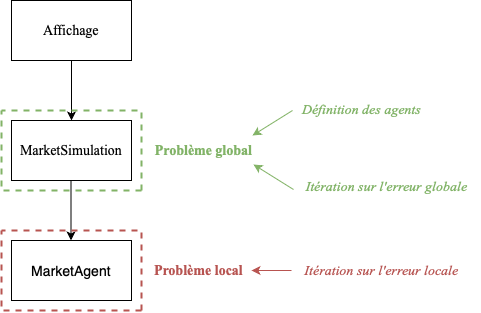

The diagram above was exported from draw.io. Its source (the exported page's mxGraphModel, read from the mxfile embedded in the PNG):
<mxGraphModel dx="954" dy="647" grid="1" gridSize="10" guides="1" tooltips="1" connect="1" arrows="1" fold="1" page="1" pageScale="1" pageWidth="827" pageHeight="1169" math="0" shadow="0">
  <root>
    <mxCell id="0" />
    <mxCell id="1" parent="0" />
    <mxCell id="9PAZ6afTZ05WgqxP4uyX-1" value="&lt;font style=&quot;font-size: 14px;&quot; face=&quot;Times New Roman&quot;&gt;Affichage&lt;/font&gt;" style="rounded=0;whiteSpace=wrap;html=1;" vertex="1" parent="1">
      <mxGeometry x="359" y="80" width="120" height="60" as="geometry" />
    </mxCell>
    <mxCell id="9PAZ6afTZ05WgqxP4uyX-2" value="&lt;font style=&quot;font-size: 14px;&quot; face=&quot;Times New Roman&quot;&gt;MarketSimulation&lt;/font&gt;" style="whiteSpace=wrap;html=1;" vertex="1" parent="1">
      <mxGeometry x="359" y="200" width="120" height="60" as="geometry" />
    </mxCell>
    <mxCell id="9PAZ6afTZ05WgqxP4uyX-3" value="&lt;font style=&quot;font-size: 14px;&quot;&gt;MarketAgent&lt;/font&gt;" style="whiteSpace=wrap;html=1;" vertex="1" parent="1">
      <mxGeometry x="359" y="320" width="120" height="60" as="geometry" />
    </mxCell>
    <mxCell id="9PAZ6afTZ05WgqxP4uyX-4" value="" style="endArrow=classic;html=1;rounded=0;exitX=0.5;exitY=1;exitDx=0;exitDy=0;entryX=0.5;entryY=0;entryDx=0;entryDy=0;" edge="1" parent="1" source="9PAZ6afTZ05WgqxP4uyX-1" target="9PAZ6afTZ05WgqxP4uyX-2">
      <mxGeometry width="50" height="50" relative="1" as="geometry">
        <mxPoint x="390" y="360" as="sourcePoint" />
        <mxPoint x="440" y="310" as="targetPoint" />
      </mxGeometry>
    </mxCell>
    <mxCell id="9PAZ6afTZ05WgqxP4uyX-5" value="" style="endArrow=classic;html=1;rounded=0;exitX=0.5;exitY=1;exitDx=0;exitDy=0;entryX=0.5;entryY=0;entryDx=0;entryDy=0;" edge="1" parent="1">
      <mxGeometry width="50" height="50" relative="1" as="geometry">
        <mxPoint x="418.5" y="260" as="sourcePoint" />
        <mxPoint x="418.5" y="320" as="targetPoint" />
      </mxGeometry>
    </mxCell>
    <mxCell id="9PAZ6afTZ05WgqxP4uyX-7" value="" style="endArrow=none;dashed=1;html=1;rounded=0;fillColor=#f8cecc;strokeColor=#b85450;strokeWidth=2;" edge="1" parent="1">
      <mxGeometry width="50" height="50" relative="1" as="geometry">
        <mxPoint x="489" y="390" as="sourcePoint" />
        <mxPoint x="349" y="310" as="targetPoint" />
        <Array as="points">
          <mxPoint x="349" y="390" />
        </Array>
      </mxGeometry>
    </mxCell>
    <mxCell id="9PAZ6afTZ05WgqxP4uyX-8" value="" style="endArrow=none;dashed=1;html=1;rounded=0;fillColor=#f8cecc;strokeColor=#b85450;strokeWidth=2;" edge="1" parent="1">
      <mxGeometry width="50" height="50" relative="1" as="geometry">
        <mxPoint x="489" y="390" as="sourcePoint" />
        <mxPoint x="349" y="310" as="targetPoint" />
        <Array as="points">
          <mxPoint x="489" y="310" />
        </Array>
      </mxGeometry>
    </mxCell>
    <mxCell id="9PAZ6afTZ05WgqxP4uyX-9" value="&lt;font style=&quot;font-size: 14px;&quot; face=&quot;Times New Roman&quot; color=&quot;#b75451&quot;&gt;&lt;b&gt;Problème local&lt;/b&gt;&lt;/font&gt;" style="text;html=1;align=center;verticalAlign=middle;resizable=0;points=[];autosize=1;strokeColor=none;fillColor=none;" vertex="1" parent="1">
      <mxGeometry x="491" y="335" width="110" height="30" as="geometry" />
    </mxCell>
    <mxCell id="9PAZ6afTZ05WgqxP4uyX-10" value="&lt;font color=&quot;#81b367&quot; style=&quot;font-size: 14px;&quot; face=&quot;Times New Roman&quot;&gt;&lt;b&gt;Problème global&lt;/b&gt;&lt;/font&gt;" style="text;html=1;align=center;verticalAlign=middle;resizable=0;points=[];autosize=1;strokeColor=none;fillColor=none;" vertex="1" parent="1">
      <mxGeometry x="491" y="215" width="120" height="30" as="geometry" />
    </mxCell>
    <mxCell id="9PAZ6afTZ05WgqxP4uyX-11" value="" style="endArrow=none;dashed=1;html=1;rounded=0;fillColor=#d5e8d4;strokeColor=#82b366;strokeWidth=2;" edge="1" parent="1">
      <mxGeometry width="50" height="50" relative="1" as="geometry">
        <mxPoint x="489" y="270" as="sourcePoint" />
        <mxPoint x="349" y="190" as="targetPoint" />
        <Array as="points">
          <mxPoint x="489" y="190" />
        </Array>
      </mxGeometry>
    </mxCell>
    <mxCell id="9PAZ6afTZ05WgqxP4uyX-12" value="" style="endArrow=none;dashed=1;html=1;rounded=0;fillColor=#d5e8d4;strokeColor=#82b366;strokeWidth=2;" edge="1" parent="1">
      <mxGeometry width="50" height="50" relative="1" as="geometry">
        <mxPoint x="489" y="270" as="sourcePoint" />
        <mxPoint x="349" y="190" as="targetPoint" />
        <Array as="points">
          <mxPoint x="349" y="270" />
        </Array>
      </mxGeometry>
    </mxCell>
    <mxCell id="9PAZ6afTZ05WgqxP4uyX-13" value="" style="endArrow=classic;html=1;rounded=0;fillColor=#d5e8d4;strokeColor=#82b366;" edge="1" parent="1">
      <mxGeometry width="50" height="50" relative="1" as="geometry">
        <mxPoint x="640" y="190" as="sourcePoint" />
        <mxPoint x="600" y="215" as="targetPoint" />
      </mxGeometry>
    </mxCell>
    <mxCell id="9PAZ6afTZ05WgqxP4uyX-14" value="" style="endArrow=classic;html=1;rounded=0;fillColor=#d5e8d4;strokeColor=#82b366;" edge="1" parent="1">
      <mxGeometry width="50" height="50" relative="1" as="geometry">
        <mxPoint x="641" y="269" as="sourcePoint" />
        <mxPoint x="601" y="244" as="targetPoint" />
      </mxGeometry>
    </mxCell>
    <mxCell id="9PAZ6afTZ05WgqxP4uyX-15" value="&lt;font style=&quot;font-size: 14px;&quot; face=&quot;Times New Roman&quot; color=&quot;#81b367&quot;&gt;&lt;i&gt;Définition des agents&lt;/i&gt;&lt;/font&gt;" style="text;html=1;align=center;verticalAlign=middle;resizable=0;points=[];autosize=1;strokeColor=none;fillColor=none;" vertex="1" parent="1">
      <mxGeometry x="639" y="174" width="140" height="30" as="geometry" />
    </mxCell>
    <mxCell id="9PAZ6afTZ05WgqxP4uyX-16" value="&lt;font style=&quot;font-size: 14px;&quot; face=&quot;Times New Roman&quot; color=&quot;#81b367&quot;&gt;&lt;i&gt;Itération sur l'erreur globale&lt;/i&gt;&lt;/font&gt;" style="text;html=1;align=center;verticalAlign=middle;resizable=0;points=[];autosize=1;strokeColor=none;fillColor=none;" vertex="1" parent="1">
      <mxGeometry x="639" y="251" width="190" height="30" as="geometry" />
    </mxCell>
    <mxCell id="9PAZ6afTZ05WgqxP4uyX-18" value="" style="endArrow=classic;html=1;rounded=0;fillColor=#f8cecc;strokeColor=#b85450;" edge="1" parent="1">
      <mxGeometry width="50" height="50" relative="1" as="geometry">
        <mxPoint x="639" y="350" as="sourcePoint" />
        <mxPoint x="599" y="350" as="targetPoint" />
      </mxGeometry>
    </mxCell>
    <mxCell id="9PAZ6afTZ05WgqxP4uyX-21" value="&lt;font color=&quot;#b75451&quot; style=&quot;font-size: 14px;&quot; face=&quot;Times New Roman&quot;&gt;&lt;i&gt;Itération sur l'erreur locale&lt;/i&gt;&lt;/font&gt;" style="text;html=1;align=center;verticalAlign=middle;resizable=0;points=[];autosize=1;strokeColor=none;fillColor=none;" vertex="1" parent="1">
      <mxGeometry x="639" y="335" width="180" height="30" as="geometry" />
    </mxCell>
  </root>
</mxGraphModel>